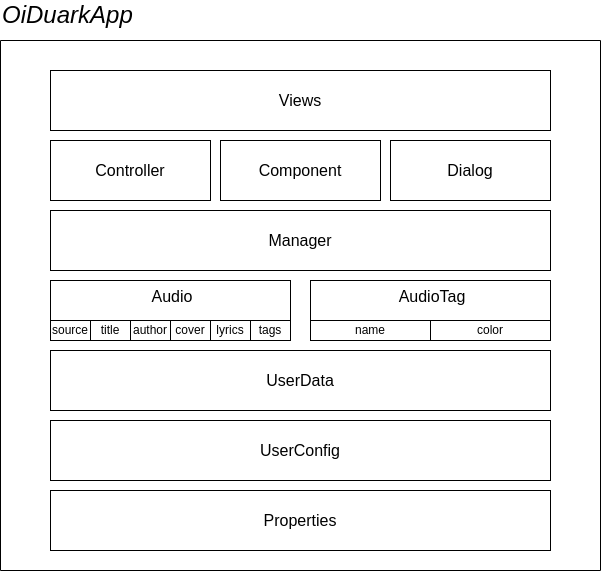

The diagram above was exported from draw.io. Its source (the exported page's mxGraphModel, read from the mxfile embedded in the PNG):
<mxGraphModel dx="1374" dy="799" grid="1" gridSize="10" guides="1" tooltips="1" connect="1" arrows="1" fold="1" page="1" pageScale="1" pageWidth="827" pageHeight="1169" math="0" shadow="0">
  <root>
    <mxCell id="0" />
    <mxCell id="1" parent="0" />
    <mxCell id="idC_SR9iLxh3IhE9b_kO-1" value="" style="swimlane;startSize=0;" parent="1" vertex="1">
      <mxGeometry x="120" y="160" width="600" height="530" as="geometry">
        <mxRectangle x="120" y="180" width="50" height="40" as="alternateBounds" />
      </mxGeometry>
    </mxCell>
    <mxCell id="idC_SR9iLxh3IhE9b_kO-2" value="Properties" style="rounded=0;whiteSpace=wrap;html=1;fontSize=16;" parent="idC_SR9iLxh3IhE9b_kO-1" vertex="1">
      <mxGeometry x="50" y="450" width="500" height="60" as="geometry" />
    </mxCell>
    <mxCell id="idC_SR9iLxh3IhE9b_kO-3" value="UserConfig" style="rounded=0;whiteSpace=wrap;html=1;fontSize=16;" parent="idC_SR9iLxh3IhE9b_kO-1" vertex="1">
      <mxGeometry x="50" y="380" width="500" height="60" as="geometry" />
    </mxCell>
    <mxCell id="idC_SR9iLxh3IhE9b_kO-4" value="UserData" style="rounded=0;whiteSpace=wrap;html=1;fontSize=16;" parent="idC_SR9iLxh3IhE9b_kO-1" vertex="1">
      <mxGeometry x="50" y="310" width="500" height="60" as="geometry" />
    </mxCell>
    <mxCell id="idC_SR9iLxh3IhE9b_kO-5" value="Manager" style="rounded=0;whiteSpace=wrap;html=1;fontSize=16;" parent="idC_SR9iLxh3IhE9b_kO-1" vertex="1">
      <mxGeometry x="50" y="170" width="500" height="60" as="geometry" />
    </mxCell>
    <mxCell id="idC_SR9iLxh3IhE9b_kO-6" value="Controller" style="rounded=0;whiteSpace=wrap;html=1;fontSize=16;" parent="idC_SR9iLxh3IhE9b_kO-1" vertex="1">
      <mxGeometry x="50" y="100" width="160" height="60" as="geometry" />
    </mxCell>
    <mxCell id="idC_SR9iLxh3IhE9b_kO-9" value="Audio" style="rounded=0;whiteSpace=wrap;html=1;fontSize=16;align=center;verticalAlign=top;labelPosition=center;verticalLabelPosition=middle;spacingLeft=4;" parent="idC_SR9iLxh3IhE9b_kO-1" vertex="1">
      <mxGeometry x="50" y="240" width="240" height="60" as="geometry" />
    </mxCell>
    <mxCell id="TXatMzw37ruhL6qACL9n-3" value="Views" style="rounded=0;whiteSpace=wrap;html=1;fontSize=16;" parent="idC_SR9iLxh3IhE9b_kO-1" vertex="1">
      <mxGeometry x="50" y="30" width="500" height="60" as="geometry" />
    </mxCell>
    <mxCell id="C-Od8G5PBvu8WhrCijbE-2" value="AudioTag" style="rounded=0;whiteSpace=wrap;html=1;fontSize=16;align=center;verticalAlign=top;labelPosition=center;verticalLabelPosition=middle;spacingLeft=4;" vertex="1" parent="idC_SR9iLxh3IhE9b_kO-1">
      <mxGeometry x="310" y="240" width="240" height="60" as="geometry" />
    </mxCell>
    <mxCell id="C-Od8G5PBvu8WhrCijbE-3" value="title" style="rounded=0;whiteSpace=wrap;html=1;" vertex="1" parent="idC_SR9iLxh3IhE9b_kO-1">
      <mxGeometry x="90" y="280" width="40" height="20" as="geometry" />
    </mxCell>
    <mxCell id="C-Od8G5PBvu8WhrCijbE-4" value="author" style="rounded=0;whiteSpace=wrap;html=1;" vertex="1" parent="idC_SR9iLxh3IhE9b_kO-1">
      <mxGeometry x="130" y="280" width="40" height="20" as="geometry" />
    </mxCell>
    <mxCell id="C-Od8G5PBvu8WhrCijbE-5" value="cover" style="rounded=0;whiteSpace=wrap;html=1;" vertex="1" parent="idC_SR9iLxh3IhE9b_kO-1">
      <mxGeometry x="170" y="280" width="40" height="20" as="geometry" />
    </mxCell>
    <mxCell id="C-Od8G5PBvu8WhrCijbE-6" value="lyrics" style="rounded=0;whiteSpace=wrap;html=1;" vertex="1" parent="idC_SR9iLxh3IhE9b_kO-1">
      <mxGeometry x="210" y="280" width="40" height="20" as="geometry" />
    </mxCell>
    <mxCell id="C-Od8G5PBvu8WhrCijbE-7" value="source" style="rounded=0;whiteSpace=wrap;html=1;" vertex="1" parent="idC_SR9iLxh3IhE9b_kO-1">
      <mxGeometry x="50" y="280" width="40" height="20" as="geometry" />
    </mxCell>
    <mxCell id="C-Od8G5PBvu8WhrCijbE-9" value="tags" style="rounded=0;whiteSpace=wrap;html=1;" vertex="1" parent="idC_SR9iLxh3IhE9b_kO-1">
      <mxGeometry x="250" y="280" width="40" height="20" as="geometry" />
    </mxCell>
    <mxCell id="C-Od8G5PBvu8WhrCijbE-11" value="name" style="rounded=0;whiteSpace=wrap;html=1;" vertex="1" parent="idC_SR9iLxh3IhE9b_kO-1">
      <mxGeometry x="310" y="280" width="120" height="20" as="geometry" />
    </mxCell>
    <mxCell id="C-Od8G5PBvu8WhrCijbE-12" value="color" style="rounded=0;whiteSpace=wrap;html=1;" vertex="1" parent="idC_SR9iLxh3IhE9b_kO-1">
      <mxGeometry x="430" y="280" width="120" height="20" as="geometry" />
    </mxCell>
    <mxCell id="C-Od8G5PBvu8WhrCijbE-13" value="Component" style="rounded=0;whiteSpace=wrap;html=1;fontSize=16;" vertex="1" parent="idC_SR9iLxh3IhE9b_kO-1">
      <mxGeometry x="220" y="100" width="160" height="60" as="geometry" />
    </mxCell>
    <mxCell id="C-Od8G5PBvu8WhrCijbE-14" value="Dialog" style="rounded=0;whiteSpace=wrap;html=1;fontSize=16;" vertex="1" parent="idC_SR9iLxh3IhE9b_kO-1">
      <mxGeometry x="390" y="100" width="160" height="60" as="geometry" />
    </mxCell>
    <mxCell id="idC_SR9iLxh3IhE9b_kO-7" value="OiDuarkApp" style="text;html=1;align=left;verticalAlign=middle;resizable=0;points=[];autosize=1;strokeColor=none;fillColor=none;fontSize=24;fontStyle=2" parent="1" vertex="1">
      <mxGeometry x="120" y="120" width="150" height="30" as="geometry" />
    </mxCell>
  </root>
</mxGraphModel>